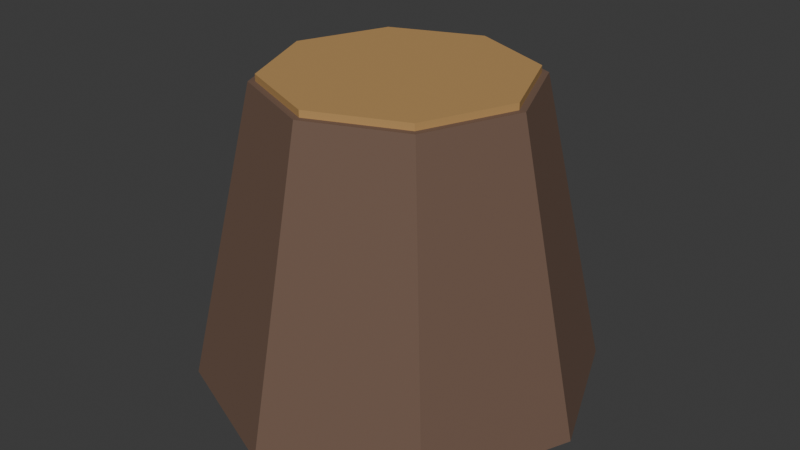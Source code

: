 # Source: SH10_L05_Stump.blend  (saved by Blender 5.2.44; exported with 4.5.12 LTS)
import bpy
from mathutils import Matrix  # noqa: F401  (used for matrix-valued properties, if any)

bpy.ops.wm.read_factory_settings(use_empty=True)
scene = bpy.context.scene
scene.name = 'Scene'

# ---- collections
col_collection = bpy.data.collections.new('Collection'); scene.collection.children.link(col_collection)

# ---- materials (node trees are filled in below, after node groups)
mat_sh10_l05_stump_wood = bpy.data.materials.new('SH10_L05_Stump_Wood')
mat_sh10_l05_stump_wood.diffuse_color = (0.16, 0.095, 0.065, 1.0)
mat_sh10_l05_stump_bronze = bpy.data.materials.new('SH10_L05_Stump_Bronze')
mat_sh10_l05_stump_bronze.diffuse_color = (0.48, 0.28, 0.1, 1.0)

# ---- material node trees
mat_sh10_l05_stump_wood.use_nodes = True; mat_sh10_l05_stump_wood.node_tree.nodes.clear()
_N = mat_sh10_l05_stump_wood.node_tree.nodes; _L = mat_sh10_l05_stump_wood.node_tree.links
n0 = _N.new('ShaderNodeBsdfPrincipled'); n0.name = 'Principled BSDF'; n0.location = (-200, 100)
n0.inputs[0].default_value = (0.16, 0.095, 0.065, 1.0)
n0.inputs[2].default_value = 0.8
n0.inputs[10].default_value = 0.005
n1 = _N.new('ShaderNodeOutputMaterial'); n1.name = 'Material Output'; n1.location = (200, 100)
_L.new(n0.outputs[0], n1.inputs[0])
n1.is_active_output = True
mat_sh10_l05_stump_bronze.use_nodes = True; mat_sh10_l05_stump_bronze.node_tree.nodes.clear()
_N = mat_sh10_l05_stump_bronze.node_tree.nodes; _L = mat_sh10_l05_stump_bronze.node_tree.links
n0 = _N.new('ShaderNodeBsdfPrincipled'); n0.name = 'Principled BSDF'; n0.location = (-200, 100)
n0.inputs[0].default_value = (0.48, 0.28, 0.1, 1.0)
n0.inputs[2].default_value = 0.8
n0.inputs[10].default_value = 0.005
n1 = _N.new('ShaderNodeOutputMaterial'); n1.name = 'Material Output'; n1.location = (200, 100)
_L.new(n0.outputs[0], n1.inputs[0])
n1.is_active_output = True

# ---- world
world_world = bpy.data.worlds.new('World'); scene.world = world_world
world_world.use_nodes = True; world_world.node_tree.nodes.clear()
_N = world_world.node_tree.nodes; _L = world_world.node_tree.links
n0 = _N.new('ShaderNodeOutputWorld'); n0.name = 'World Output'; n0.location = (200, 100)
n1 = _N.new('ShaderNodeBackground'); n1.name = 'Background'; n1.location = (-200, 100)
n1.inputs[0].default_value = (0.05088, 0.05088, 0.05088, 1.0)
_L.new(n1.outputs[0], n0.inputs[0])
n0.is_active_output = True
world_world.color = (0.05088, 0.05088, 0.05088)
world_world.sun_shadow_jitter_overblur = 0.0

# ---- meshes
me_cone_191 = bpy.data.meshes.new('Cone.191')
me_cone_191.from_pydata([(0.0, 0.6, 0.0), (0.0, 0.4, 0.9), (0.4243, 0.4243, 0.0), (0.2828, 0.2828, 0.9), (0.6, 0.0, 0.0), (0.4, 0.0, 0.9), (0.4243, -0.4243, 0.0), (0.2828, -0.2828, 0.9), (0.0, -0.6, 0.0), (0.0, -0.4, 0.9), (-0.4243, -0.4243, 0.0), (-0.2828, -0.2828, 0.9), (-0.6, 0.0, 0.0), (-0.4, 0.0, 0.9), (-0.4243, 0.4243, 0.0), (-0.2828, 0.2828, 0.9), (0.0, 0.38, 0.9), (0.0, 0.38, 0.92), (0.2687, 0.2687, 0.9), (0.2687, 0.2687, 0.92), (0.38, 0.0, 0.9), (0.38, 0.0, 0.92), (0.2687, -0.2687, 0.9), (0.2687, -0.2687, 0.92), (0.0, -0.38, 0.9), (0.0, -0.38, 0.92), (-0.2687, -0.2687, 0.9), (-0.2687, -0.2687, 0.92), (-0.38, 0.0, 0.9), (-0.38, 0.0, 0.92), (-0.2687, 0.2687, 0.9), (-0.2687, 0.2687, 0.92)], [], [(0, 1, 3, 2), (2, 3, 5, 4), (4, 5, 7, 6), (6, 7, 9, 8), (8, 9, 11, 10), (10, 11, 13, 12), (3, 1, 15, 13, 11, 9, 7, 5), (12, 13, 15, 14), (14, 15, 1, 0), (0, 2, 4, 6, 8, 10, 12, 14), (16, 17, 19, 18), (18, 19, 21, 20), (20, 21, 23, 22), (22, 23, 25, 24), (24, 25, 27, 26), (26, 27, 29, 28), (19, 17, 31, 29, 27, 25, 23, 21), (28, 29, 31, 30), (30, 31, 17, 16), (16, 18, 20, 22, 24, 26, 28, 30)])
me_cone_191.polygons.foreach_set('material_index', [0, 0, 0, 0, 0, 0, 0, 0, 0, 0, 1, 1, 1, 1, 1, 1, 1, 1, 1, 1])
_uv = me_cone_191.uv_layers.new(name='UVMap')
_uv.uv.foreach_set('vector', [0.1189, 0.7437, 0.1329, 0.4093, 0.2445, 0.4046, 0.2864, 0.7367, 0.7342, 0.4046, 0.4046, 0.3372, 0.4126, 0.2582, 0.7462, 0.2861, 0.7462, 0.2861, 0.4126, 0.2582, 0.4126, 0.1464, 0.7462, 0.1185, 0.7462, 0.1185, 0.4126, 0.1464, 0.4046, 0.06743, 0.7342, -9.828e-09, 0.2864, 0.7367, 0.3282, 0.4046, 0.4398, 0.4093, 0.4538, 0.7437, 0.4538, 0.7437, 0.4398, 0.4093, 0.5191, 0.4046, 0.5727, 0.7367, 0.6517, 0.6743, 0.5727, 0.5953, 0.5727, 0.4836, 0.6517, 0.4046, 0.7634, 0.4046, 0.8424, 0.4836, 0.8424, 0.5953, 0.7634, 0.6743, 0.7462, 0.3336, 0.7741, 0.0, 0.8858, 0.0, 0.9138, 0.3336, -1.029e-08, 0.7367, 0.05359, 0.4046, 0.1329, 0.4093, 0.1189, 0.7437, -1.002e-08, 0.2861, 6.694e-10, 0.1185, 0.1185, -6.694e-10, 0.2861, 1.002e-08, 0.4046, 0.1185, 0.4046, 0.2861, 0.2861, 0.4046, 0.1185, 0.4046, 0.829, 0.75, 0.8362, 0.7497, 0.8406, 0.8557, 0.8334, 0.856, 0.8497, 0.6609, 0.8424, 0.6609, 0.85, 0.5858, 0.8573, 0.5858, 0.8573, 0.5858, 0.85, 0.5858, 0.85, 0.4797, 0.8573, 0.4797, 0.8573, 0.4797, 0.85, 0.4797, 0.8424, 0.4046, 0.8497, 0.4046, 0.8497, 0.8425, 0.8424, 0.8422, 0.8469, 0.7362, 0.8541, 0.7365, 0.8541, 0.7365, 0.8469, 0.7362, 0.8424, 0.6609, 0.8497, 0.6612, 0.6478, 0.9306, 0.5727, 0.8555, 0.5727, 0.7494, 0.6478, 0.6743, 0.7539, 0.6743, 0.829, 0.7494, 0.829, 0.8555, 0.7539, 0.9306, 0.2635, 0.8499, 0.2563, 0.8499, 0.2563, 0.7437, 0.2635, 0.7437, 0.8334, 0.6746, 0.8406, 0.6743, 0.8362, 0.7497, 0.829, 0.75, -9.811e-09, 0.9249, -5.005e-09, 0.8188, 0.07505, 0.7437, 0.1812, 0.7437, 0.2563, 0.8188, 0.2563, 0.9249, 0.1812, 1.0, 0.07505, 1.0])
me_cone_191.materials.append(mat_sh10_l05_stump_wood)
me_cone_191.materials.append(mat_sh10_l05_stump_bronze)
me_cone_191.update()

# ---- objects
ob_sh10_l05_stump = bpy.data.objects.new('SH10_L05_Stump', me_cone_191)

# ---- transforms, parenting, visibility, modifiers, constraints
ob_sh10_l05_stump.location = (0.0, 0.0, 0.0)

# ---- collection membership
col_collection.objects.link(ob_sh10_l05_stump)

# ---- scene / render settings (as saved in the file)
scene.frame_start = 1; scene.frame_end = 25; scene.frame_set(1)
scene.render.engine = 'BLENDER_EEVEE_NEXT'
scene.render.bake_bias = 0.0
scene.render.bake_samples = 0
scene.render.compositor_device = 'GPU'
scene.eevee.use_volume_custom_range = False
scene.eevee.fast_gi_thickness_near = 0.1
scene.eevee.fast_gi_thickness_far = 0.0
scene.eevee.ray_tracing_options.screen_trace_thickness = 0.1
bpy.context.view_layer.update()

# ---- added for rendering (the .blend has no active camera and no usable light): camera, sun
cam_auto = bpy.data.cameras.new('AutoCamera')
cam_auto.lens = 50.0
cam_auto.sensor_width = 36.0
cam_auto.clip_end = 1000.0
ob_auto_camera = bpy.data.objects.new('AutoCamera', cam_auto)
scene.collection.objects.link(ob_auto_camera)
ob_auto_camera.location = (1.78604, -2.14325, 1.88883)
ob_auto_camera.rotation_euler = (1.09748, -7.21219e-08, 0.694738)
scene.camera = ob_auto_camera
light_auto_sun = bpy.data.lights.new('AutoSun', 'SUN')
light_auto_sun.energy = 3.0
light_auto_sun.angle = 0.0523599
ob_auto_sun = bpy.data.objects.new('AutoSun', light_auto_sun)
scene.collection.objects.link(ob_auto_sun)
ob_auto_sun.rotation_euler = (0.872665, 0.174533, 0.523599)
bpy.context.view_layer.update()
